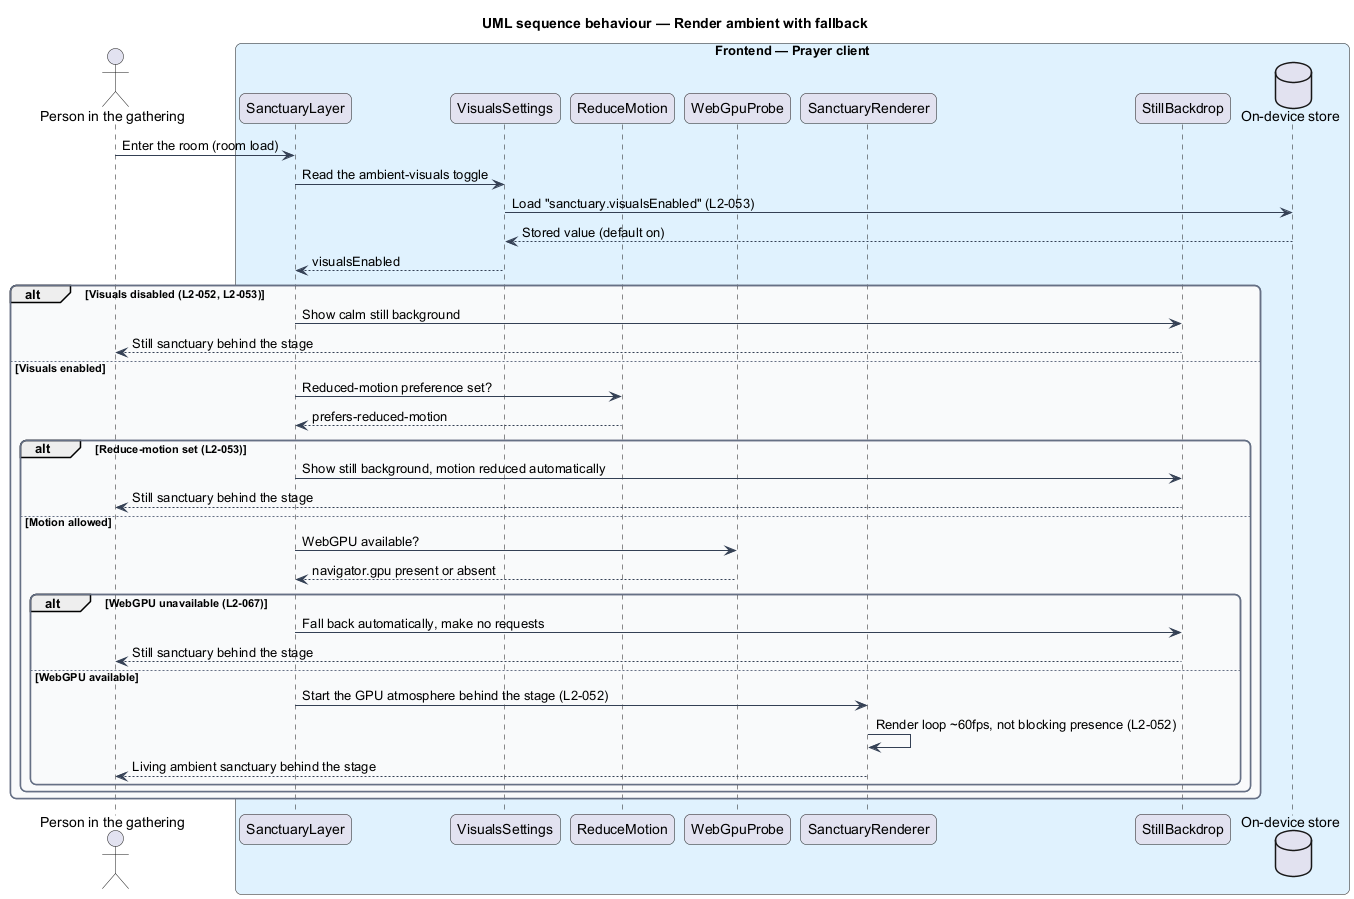

The diagram above was rendered by PlantUML. Its source (embedded in the PNG):
@startuml
title UML sequence behaviour — Render ambient with fallback
skinparam backgroundColor #FFFFFF
skinparam shadowing false
skinparam roundcorner 12
skinparam defaultFontName Arial
skinparam ArrowColor #344054
skinparam rectangle {
  BorderColor #344054
  FontColor #101828
}
skinparam package {
  BorderColor #667085
  FontColor #101828
  BackgroundColor #F9FAFB
}
actor "Person in the gathering" as person
box "Frontend — Prayer client" #E0F2FE
  participant "SanctuaryLayer" as layer
  participant "VisualsSettings" as settings
  participant "ReduceMotion" as reduce
  participant "WebGpuProbe" as gpu
  participant "SanctuaryRenderer" as renderer
  participant "StillBackdrop" as backdrop
  database "On-device store" as store
end box

person -> layer : Enter the room (room load)
layer -> settings : Read the ambient-visuals toggle
settings -> store : Load "sanctuary.visualsEnabled" (L2-053)
store --> settings : Stored value (default on)
settings --> layer : visualsEnabled
alt Visuals disabled (L2-052, L2-053)
  layer -> backdrop : Show calm still background
  backdrop --> person : Still sanctuary behind the stage
else Visuals enabled
  layer -> reduce : Reduced-motion preference set?
  reduce --> layer : prefers-reduced-motion
  alt Reduce-motion set (L2-053)
    layer -> backdrop : Show still background, motion reduced automatically
    backdrop --> person : Still sanctuary behind the stage
  else Motion allowed
    layer -> gpu : WebGPU available?
    gpu --> layer : navigator.gpu present or absent
    alt WebGPU unavailable (L2-067)
      layer -> backdrop : Fall back automatically, make no requests
      backdrop --> person : Still sanctuary behind the stage
    else WebGPU available
      layer -> renderer : Start the GPU atmosphere behind the stage (L2-052)
      renderer -> renderer : Render loop ~60fps, not blocking presence (L2-052)
      renderer --> person : Living ambient sanctuary behind the stage
    end
  end
end
@enduml